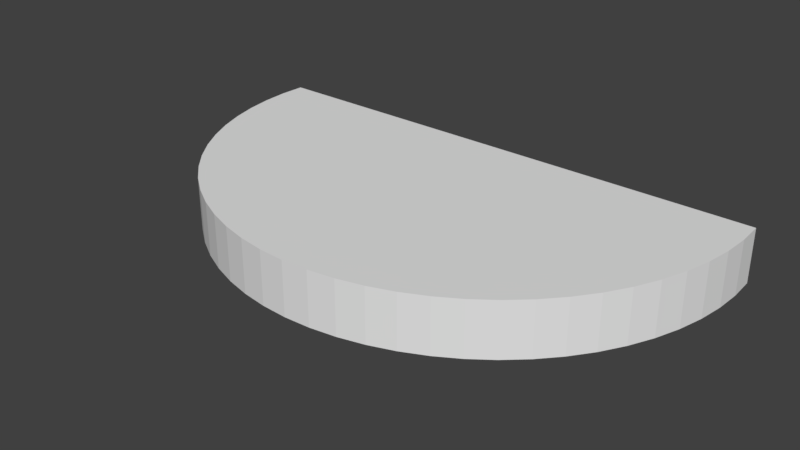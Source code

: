 # Source: StartPit.blend  (saved by Blender 2.79.0; exported with 4.5.12 LTS)
import bpy
from mathutils import Matrix  # noqa: F401  (used for matrix-valued properties, if any)

bpy.ops.wm.read_factory_settings(use_empty=True)
scene = bpy.context.scene
scene.name = 'Scene'

# ---- collections
col_collection_1 = bpy.data.collections.new('Collection 1'); scene.collection.children.link(col_collection_1)

# ---- world
world_world = bpy.data.worlds.new('World'); scene.world = world_world
world_world.color = (0.05088, 0.05088, 0.05088)
world_world.use_sun_shadow = False
world_world.sun_shadow_jitter_overblur = 0.0
world_world.cycles.sampling_method = 'MANUAL'

# ---- meshes
me_cylinder = bpy.data.meshes.new('Cylinder')
me_cylinder.from_pydata([(0.1951, -0.9808, 0.1), (0.1951, -0.9808, -0.1), (0.2903, -0.9569, 0.1), (0.2903, -0.9569, -0.1), (0.3827, -0.9239, 0.1), (0.3827, -0.9239, -0.1), (0.4714, -0.8819, 0.1), (0.4714, -0.8819, -0.1), (0.5556, -0.8315, 0.1), (0.5556, -0.8315, -0.1), (0.6344, -0.773, 0.1), (0.6344, -0.773, -0.1), (0.7071, -0.7071, 0.1), (0.7071, -0.7071, -0.1), (0.773, -0.6344, 0.1), (0.773, -0.6344, -0.1), (0.8315, -0.5556, 0.1), (0.8315, -0.5556, -0.1), (0.8819, -0.4714, 0.1), (0.8819, -0.4714, -0.1), (0.9239, -0.3827, 0.1), (0.9239, -0.3827, -0.1), (0.9569, -0.2903, 0.1), (0.9569, -0.2903, -0.1), (0.9808, -0.1951, 0.1), (0.9808, -0.1951, -0.1), (0.9952, -0.09802, 0.1), (0.9952, -0.09802, -0.1), (1.0, -1.629e-07, 0.1), (1.0, -1.629e-07, -0.1), (0.9952, 0.09802, 0.1), (0.9952, 0.09802, -0.1), (0.09802, -0.9952, -0.1), (0.09802, -0.9952, 0.1), (-8.027e-07, -1.0, -0.1), (-8.027e-07, -1.0, 0.1), (-0.09802, -0.9952, -0.1), (-0.09802, -0.9952, 0.1), (-0.1951, -0.9808, -0.1), (-0.1951, -0.9808, 0.1), (-0.2903, -0.9569, -0.1), (-0.2903, -0.9569, 0.1), (-0.3827, -0.9239, -0.1), (-0.3827, -0.9239, 0.1), (-0.4714, -0.8819, -0.1), (-0.4714, -0.8819, 0.1), (-0.5556, -0.8315, -0.1), (-0.5556, -0.8315, 0.1), (-0.6344, -0.773, -0.1), (-0.6344, -0.773, 0.1), (-0.7071, -0.7071, -0.1), (-0.7071, -0.7071, 0.1), (-0.773, -0.6344, -0.1), (-0.773, -0.6344, 0.1), (-0.8315, -0.5556, -0.1), (-0.8315, -0.5556, 0.1), (-0.8819, -0.4714, -0.1), (-0.8819, -0.4714, 0.1), (-0.9239, -0.3827, -0.1), (-0.9239, -0.3827, 0.1), (-0.9569, -0.2903, -0.1), (-0.9569, -0.2903, 0.1), (-0.9808, -0.1951, -0.1), (-0.9808, -0.1951, 0.1), (-0.9952, -0.09802, -0.1), (-0.9952, -0.09802, 0.1), (-1.0, -4.649e-07, -0.1), (-1.0, -4.649e-07, 0.1), (-0.9952, 0.09802, -0.1), (-0.9952, 0.09802, 0.1)], [], [(31, 30, 28, 29), (29, 28, 26, 27), (27, 26, 24, 25), (25, 24, 22, 23), (23, 22, 20, 21), (21, 20, 18, 19), (19, 18, 16, 17), (17, 16, 14, 15), (15, 14, 12, 13), (13, 12, 10, 11), (11, 10, 8, 9), (9, 8, 6, 7), (7, 6, 4, 5), (5, 4, 2, 3), (3, 2, 0, 1), (1, 0, 33, 32), (32, 33, 35, 34), (34, 35, 37, 36), (36, 37, 39, 38), (38, 39, 41, 40), (40, 41, 43, 42), (42, 43, 45, 44), (44, 45, 47, 46), (46, 47, 49, 48), (48, 49, 51, 50), (50, 51, 53, 52), (52, 53, 55, 54), (54, 55, 57, 56), (56, 57, 59, 58), (58, 59, 61, 60), (60, 61, 63, 62), (62, 63, 65, 64), (64, 65, 67, 66), (66, 67, 69, 68), (26, 28, 30, 69, 67, 65, 63, 61, 59, 57, 55, 53, 51, 49, 47, 45, 43, 41, 39, 37, 35, 33, 0, 2, 4, 6, 8, 10, 12, 14, 16, 18, 20, 22, 24), (31, 68, 69, 30), (25, 23, 21, 19, 17, 15, 13, 11, 9, 7, 5, 3, 1, 32, 34, 36, 38, 40, 42, 44, 46, 48, 50, 52, 54, 56, 58, 60, 62, 64, 66, 68, 31, 29, 27)])
_k = set([(0, 1), (0, 2), (0, 33), (1, 3), (1, 32), (2, 3), (2, 4), (3, 5), (4, 5), (4, 6), (5, 7), (6, 7), (6, 8), (7, 9), (8, 9), (8, 10), (9, 11), (10, 11), (10, 12), (11, 13), (12, 13), (12, 14), (13, 15), (14, 15), (14, 16), (15, 17), (16, 17), (16, 18), (17, 19), (18, 19), (18, 20), (19, 21), (20, 21), (20, 22), (21, 23), (22, 23), (22, 24), (23, 25), (24, 25), (24, 26), (25, 27), (26, 27), (26, 28), (27, 29), (28, 29), (28, 30), (29, 31), (30, 31), (30, 69), (31, 68), (32, 33), (32, 34), (33, 35), (34, 35), (34, 36), (35, 37), (36, 37), (36, 38), (37, 39), (38, 39), (38, 40), (39, 41), (40, 41), (40, 42), (41, 43), (42, 43), (42, 44), (43, 45), (44, 45), (44, 46), (45, 47), (46, 47), (46, 48), (47, 49), (48, 49), (48, 50), (49, 51), (50, 51), (50, 52), (51, 53), (52, 53), (52, 54), (53, 55), (54, 55), (54, 56), (55, 57), (56, 57), (56, 58), (57, 59), (58, 59), (58, 60), (59, 61), (60, 61), (60, 62), (61, 63), (62, 63), (62, 64), (63, 65), (64, 65), (64, 66), (65, 67), (66, 67), (66, 68), (67, 69), (68, 69)])
me_cylinder.attributes.new('sharp_edge', 'BOOLEAN', 'EDGE').data.foreach_set('value', [ (min(e.vertices), max(e.vertices)) in _k for e in me_cylinder.edges])
me_cylinder.use_remesh_preserve_volume = False
me_cylinder.use_remesh_preserve_attributes = False
me_cylinder.use_mirror_vertex_groups = False
me_cylinder.update()

# ---- objects
ob_cylinder = bpy.data.objects.new('Cylinder', me_cylinder)

# ---- transforms, parenting, visibility, modifiers, constraints
ob_cylinder.location = (0.0, 0.0, 0.0)
ob_cylinder.lineart.crease_threshold = 0.0

# ---- collection membership
col_collection_1.objects.link(ob_cylinder)

# ---- scene / render settings (as saved in the file)
scene.frame_start = 1; scene.frame_end = 250; scene.frame_set(1)
scene.render.engine = 'BLENDER_EEVEE_NEXT'
scene.render.resolution_percentage = 50
scene.render.dither_intensity = 0.0
scene.cycles.use_denoising = False
scene.cycles.samples = 128
scene.cycles.sampling_pattern = 'TABULATED_SOBOL'
scene.cycles.use_adaptive_sampling = False
scene.cycles.use_light_tree = False
scene.cycles.blur_glossy = 0.0
scene.cycles.sample_clamp_indirect = 0.0
scene.view_settings.view_transform = 'Standard'
bpy.context.view_layer.update()

# ---- added for rendering (the .blend has no active camera and no usable light): camera, sun
cam_auto = bpy.data.cameras.new('AutoCamera')
cam_auto.lens = 50.0
cam_auto.sensor_width = 36.0
cam_auto.clip_end = 1000.0
ob_auto_camera = bpy.data.objects.new('AutoCamera', cam_auto)
scene.collection.objects.link(ob_auto_camera)
ob_auto_camera.location = (2.11908, -2.99388, 1.69526)
ob_auto_camera.rotation_euler = (1.09748, -7.21219e-08, 0.694738)
scene.camera = ob_auto_camera
light_auto_sun = bpy.data.lights.new('AutoSun', 'SUN')
light_auto_sun.energy = 3.0
light_auto_sun.angle = 0.0523599
ob_auto_sun = bpy.data.objects.new('AutoSun', light_auto_sun)
scene.collection.objects.link(ob_auto_sun)
ob_auto_sun.rotation_euler = (0.872665, 0.174533, 0.523599)
bpy.context.view_layer.update()
